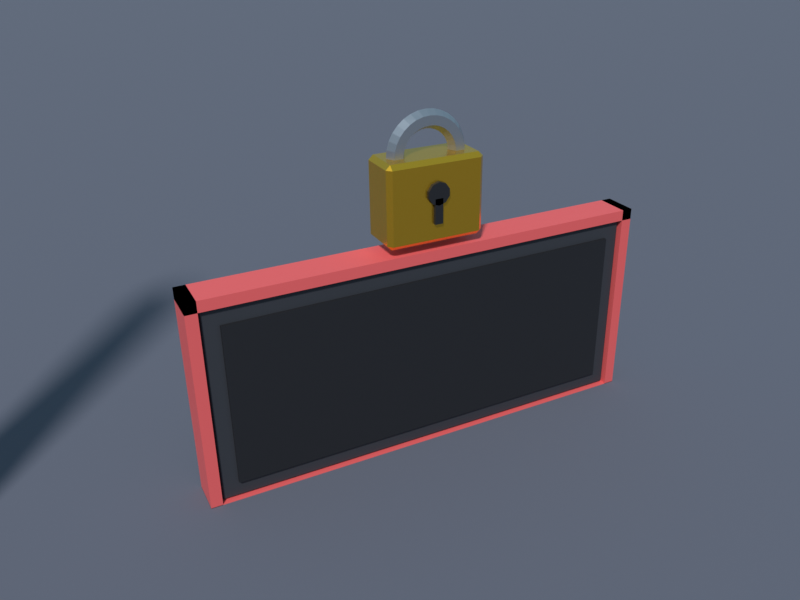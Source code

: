 # Source: Shared.blend  (saved by Blender 5.2.45; exported with 4.5.12 LTS)
import bpy
from mathutils import Matrix  # noqa: F401  (used for matrix-valued properties, if any)

bpy.ops.wm.read_factory_settings(use_empty=True)
scene = bpy.context.scene
scene.name = 'Scene'

# ---- collections
col_shared = bpy.data.collections.new('Shared'); scene.collection.children.link(col_shared)

# ---- materials (node trees are filled in below, after node groups)
mat_m__ground_009 = bpy.data.materials.new('M__Ground.009')
mat_m__ground_009.diffuse_color = (0.117, 0.1248, 0.162, 1.0)
mat_m_charcoal_009 = bpy.data.materials.new('M_Charcoal.009')
mat_m_charcoal_009.diffuse_color = (0.03434, 0.03689, 0.04519, 1.0)
mat_m_darkmetal_008 = bpy.data.materials.new('M_DarkMetal.008')
mat_m_darkmetal_008.diffuse_color = (0.06848, 0.07619, 0.09759, 1.0)
mat_m_accent_001 = bpy.data.materials.new('M_Accent.001')
mat_m_accent_001.diffuse_color = (0.807, 0.117, 0.117, 1.0)
mat_m_metal_007 = bpy.data.materials.new('M_Metal.007')
mat_m_metal_007.diffuse_color = (0.4125, 0.4452, 0.491, 1.0)
mat_m_black_008 = bpy.data.materials.new('M_Black.008')
mat_m_black_008.diffuse_color = (0.01298, 0.01298, 0.016, 1.0)
mat_m_gold_006 = bpy.data.materials.new('M_Gold.006')
mat_m_gold_006.diffuse_color = (0.9216, 0.5271, 0.04231, 1.0)

# ---- material node trees
mat_m__ground_009.use_nodes = True; mat_m__ground_009.node_tree.nodes.clear()
_N = mat_m__ground_009.node_tree.nodes; _L = mat_m__ground_009.node_tree.links
n0 = _N.new('ShaderNodeBsdfPrincipled'); n0.name = 'Principled BSDF'; n0.location = (-200, 100)
n0.inputs[0].default_value = (0.117, 0.1248, 0.162, 1.0)
n0.inputs[2].default_value = 0.95
n0.inputs[10].default_value = 0.005
n1 = _N.new('ShaderNodeOutputMaterial'); n1.name = 'Material Output'; n1.location = (200, 100)
_L.new(n0.outputs[0], n1.inputs[0])
n1.is_active_output = True
mat_m_charcoal_009.use_nodes = True; mat_m_charcoal_009.node_tree.nodes.clear()
_N = mat_m_charcoal_009.node_tree.nodes; _L = mat_m_charcoal_009.node_tree.links
n0 = _N.new('ShaderNodeBsdfPrincipled'); n0.name = 'Principled BSDF'; n0.location = (-200, 100)
n0.inputs[0].default_value = (0.03434, 0.03689, 0.04519, 1.0)
n0.inputs[2].default_value = 0.55
n0.inputs[10].default_value = 0.005
n1 = _N.new('ShaderNodeOutputMaterial'); n1.name = 'Material Output'; n1.location = (200, 100)
_L.new(n0.outputs[0], n1.inputs[0])
n1.is_active_output = True
mat_m_darkmetal_008.use_nodes = True; mat_m_darkmetal_008.node_tree.nodes.clear()
_N = mat_m_darkmetal_008.node_tree.nodes; _L = mat_m_darkmetal_008.node_tree.links
n0 = _N.new('ShaderNodeBsdfPrincipled'); n0.name = 'Principled BSDF'; n0.location = (-200, 100)
n0.inputs[0].default_value = (0.06848, 0.07619, 0.09759, 1.0)
n0.inputs[1].default_value = 0.7
n0.inputs[2].default_value = 0.4
n0.inputs[10].default_value = 0.005
n1 = _N.new('ShaderNodeOutputMaterial'); n1.name = 'Material Output'; n1.location = (200, 100)
_L.new(n0.outputs[0], n1.inputs[0])
n1.is_active_output = True
mat_m_accent_001.use_nodes = True; mat_m_accent_001.node_tree.nodes.clear()
_N = mat_m_accent_001.node_tree.nodes; _L = mat_m_accent_001.node_tree.links
n0 = _N.new('ShaderNodeBsdfPrincipled'); n0.name = 'Principled BSDF'; n0.location = (-200, 100)
n0.inputs[0].default_value = (0.807, 0.117, 0.117, 1.0)
n0.inputs[2].default_value = 0.55
n0.inputs[10].default_value = 0.005
n1 = _N.new('ShaderNodeOutputMaterial'); n1.name = 'Material Output'; n1.location = (200, 100)
_L.new(n0.outputs[0], n1.inputs[0])
n1.is_active_output = True
mat_m_metal_007.use_nodes = True; mat_m_metal_007.node_tree.nodes.clear()
_N = mat_m_metal_007.node_tree.nodes; _L = mat_m_metal_007.node_tree.links
n0 = _N.new('ShaderNodeBsdfPrincipled'); n0.name = 'Principled BSDF'; n0.location = (-200, 100)
n0.inputs[0].default_value = (0.4125, 0.4452, 0.491, 1.0)
n0.inputs[1].default_value = 0.8
n0.inputs[2].default_value = 0.35
n0.inputs[10].default_value = 0.005
n1 = _N.new('ShaderNodeOutputMaterial'); n1.name = 'Material Output'; n1.location = (200, 100)
_L.new(n0.outputs[0], n1.inputs[0])
n1.is_active_output = True
mat_m_black_008.use_nodes = True; mat_m_black_008.node_tree.nodes.clear()
_N = mat_m_black_008.node_tree.nodes; _L = mat_m_black_008.node_tree.links
n0 = _N.new('ShaderNodeBsdfPrincipled'); n0.name = 'Principled BSDF'; n0.location = (-200, 100)
n0.inputs[0].default_value = (0.01298, 0.01298, 0.016, 1.0)
n0.inputs[2].default_value = 0.55
n0.inputs[10].default_value = 0.005
n1 = _N.new('ShaderNodeOutputMaterial'); n1.name = 'Material Output'; n1.location = (200, 100)
_L.new(n0.outputs[0], n1.inputs[0])
n1.is_active_output = True
mat_m_gold_006.use_nodes = True; mat_m_gold_006.node_tree.nodes.clear()
_N = mat_m_gold_006.node_tree.nodes; _L = mat_m_gold_006.node_tree.links
n0 = _N.new('ShaderNodeBsdfPrincipled'); n0.name = 'Principled BSDF'; n0.location = (-200, 100)
n0.inputs[0].default_value = (0.9216, 0.5271, 0.04231, 1.0)
n0.inputs[1].default_value = 0.9
n0.inputs[2].default_value = 0.25
n0.inputs[10].default_value = 0.005
n1 = _N.new('ShaderNodeOutputMaterial'); n1.name = 'Material Output'; n1.location = (200, 100)
_L.new(n0.outputs[0], n1.inputs[0])
n1.is_active_output = True

# ---- world
world_world = bpy.data.worlds.new('World'); scene.world = world_world
world_world.use_nodes = True; world_world.node_tree.nodes.clear()
_N = world_world.node_tree.nodes; _L = world_world.node_tree.links
n0 = _N.new('ShaderNodeOutputWorld'); n0.name = 'World Output'; n0.location = (200, 100)
n1 = _N.new('ShaderNodeBackground'); n1.name = 'Background'; n1.location = (-200, 100)
n1.inputs[0].default_value = (0.402, 0.6724, 0.8714, 1.0)
n1.inputs[1].default_value = 0.55
_L.new(n1.outputs[0], n0.inputs[0])
n0.is_active_output = True
world_world.color = (0.05088, 0.05088, 0.05088)
world_world.sun_shadow_jitter_overblur = 0.0

# ---- cameras
cam_cam_009 = bpy.data.cameras.new('Cam.009')
cam_cam_009.clip_end = 5000.0
cam_cam_009.lens = 38.0
cam_cam_009.shift_x = -0.03372
cam_cam_009.shift_y = -0.01381

# ---- lights
light_sun_009 = bpy.data.lights.new('Sun.009', 'SUN')
light_sun_009.angle = 0.1047
light_sun_009.energy = 3.8

# ---- meshes
me_ground = bpy.data.meshes.new('Ground')
me_ground.from_pydata([(0.0, 4000.0, 0.0), (-261.6, 3991.0, 0.0), (-522.1, 3966.0, 0.0), (-780.4, 3923.0, 0.0), (-1035.0, 3864.0, 0.0), (-1286.0, 3788.0, 0.0), (-1531.0, 3696.0, 0.0), (-1769.0, 3587.0, 0.0), (-2000.0, 3464.0, 0.0), (-2222.0, 3326.0, 0.0), (-2435.0, 3173.0, 0.0), (-2637.0, 3007.0, 0.0), (-2828.0, 2828.0, 0.0), (-3007.0, 2637.0, 0.0), (-3173.0, 2435.0, 0.0), (-3326.0, 2222.0, 0.0), (-3464.0, 2000.0, 0.0), (-3587.0, 1769.0, 0.0), (-3696.0, 1531.0, 0.0), (-3788.0, 1286.0, 0.0), (-3864.0, 1035.0, 0.0), (-3923.0, 780.4, 0.0), (-3966.0, 522.1, 0.0), (-3991.0, 261.6, 0.0), (-4000.0, 0.0, 0.0), (-3991.0, -261.6, 0.0), (-3966.0, -522.1, 0.0), (-3923.0, -780.4, 0.0), (-3864.0, -1035.0, 0.0), (-3788.0, -1286.0, 0.0), (-3696.0, -1531.0, 0.0), (-3587.0, -1769.0, 0.0), (-3464.0, -2000.0, 0.0), (-3326.0, -2222.0, 0.0), (-3173.0, -2435.0, 0.0), (-3007.0, -2637.0, 0.0), (-2828.0, -2828.0, 0.0), (-2637.0, -3007.0, 0.0), (-2435.0, -3173.0, 0.0), (-2222.0, -3326.0, 0.0), (-2000.0, -3464.0, 0.0), (-1769.0, -3587.0, 0.0), (-1531.0, -3696.0, 0.0), (-1286.0, -3788.0, 0.0), (-1035.0, -3864.0, 0.0), (-780.4, -3923.0, 0.0), (-522.1, -3966.0, 0.0), (-261.6, -3991.0, 0.0), (0.0, -4000.0, 0.0), (261.6, -3991.0, 0.0), (522.1, -3966.0, 0.0), (780.4, -3923.0, 0.0), (1035.0, -3864.0, 0.0), (1286.0, -3788.0, 0.0), (1531.0, -3696.0, 0.0), (1769.0, -3587.0, 0.0), (2000.0, -3464.0, 0.0), (2222.0, -3326.0, 0.0), (2435.0, -3173.0, 0.0), (2637.0, -3007.0, 0.0), (2828.0, -2828.0, 0.0), (3007.0, -2637.0, 0.0), (3173.0, -2435.0, 0.0), (3326.0, -2222.0, 0.0), (3464.0, -2000.0, 0.0), (3587.0, -1769.0, 0.0), (3696.0, -1531.0, 0.0), (3788.0, -1286.0, 0.0), (3864.0, -1035.0, 0.0), (3923.0, -780.4, 0.0), (3966.0, -522.1, 0.0), (3991.0, -261.6, 0.0), (4000.0, 0.0, 0.0), (3991.0, 261.6, 0.0), (3966.0, 522.1, 0.0), (3923.0, 780.4, 0.0), (3864.0, 1035.0, 0.0), (3788.0, 1286.0, 0.0), (3696.0, 1531.0, 0.0), (3587.0, 1769.0, 0.0), (3464.0, 2000.0, 0.0), (3326.0, 2222.0, 0.0), (3173.0, 2435.0, 0.0), (3007.0, 2637.0, 0.0), (2828.0, 2828.0, 0.0), (2637.0, 3007.0, 0.0), (2435.0, 3173.0, 0.0), (2222.0, 3326.0, 0.0), (2000.0, 3464.0, 0.0), (1769.0, 3587.0, 0.0), (1531.0, 3696.0, 0.0), (1286.0, 3788.0, 0.0), (1035.0, 3864.0, 0.0), (780.4, 3923.0, 0.0), (522.1, 3966.0, 0.0), (261.6, 3991.0, 0.0)], [], [(0, 1, 2, 3, 4, 5, 6, 7, 8, 9, 10, 11, 12, 13, 14, 15, 16, 17, 18, 19, 20, 21, 22, 23, 24, 25, 26, 27, 28, 29, 30, 31, 32, 33, 34, 35, 36, 37, 38, 39, 40, 41, 42, 43, 44, 45, 46, 47, 48, 49, 50, 51, 52, 53, 54, 55, 56, 57, 58, 59, 60, 61, 62, 63, 64, 65, 66, 67, 68, 69, 70, 71, 72, 73, 74, 75, 76, 77, 78, 79, 80, 81, 82, 83, 84, 85, 86, 87, 88, 89, 90, 91, 92, 93, 94, 95)])
me_ground.materials.append(mat_m__ground_009)
me_ground.update()
me_borderpylon_charcoal = bpy.data.meshes.new('BorderPylon_Charcoal')
me_borderpylon_charcoal.from_pydata([(0.0, 0.0, 0.0), (3.2, 0.0, 0.0), (2.263, 2.263, 0.0), (1.959e-16, 3.2, 0.0), (-2.263, 2.263, 0.0), (-3.2, 3.919e-16, 0.0), (-2.263, -2.263, 0.0), (-5.878e-16, -3.2, 0.0), (2.263, -2.263, 0.0), (3.2, 0.0, 1.0), (2.263, 2.263, 1.0), (1.959e-16, 3.2, 1.0), (-2.263, 2.263, 1.0), (-3.2, 3.919e-16, 1.0), (-2.263, -2.263, 1.0), (-5.878e-16, -3.2, 1.0), (2.263, -2.263, 1.0), (2.4, 0.0, 1.6), (1.697, 1.697, 1.6), (1.47e-16, 2.4, 1.6), (-1.697, 1.697, 1.6), (-2.4, 2.939e-16, 1.6), (-1.697, -1.697, 1.6), (-4.409e-16, -2.4, 1.6), (1.697, -1.697, 1.6), (0.0, 0.0, 1.6)], [], [(0, 2, 1), (0, 3, 2), (0, 4, 3), (0, 5, 4), (0, 6, 5), (0, 7, 6), (0, 8, 7), (0, 1, 8), (1, 2, 10, 9), (2, 3, 11, 10), (3, 4, 12, 11), (4, 5, 13, 12), (5, 6, 14, 13), (6, 7, 15, 14), (7, 8, 16, 15), (8, 1, 9, 16), (9, 10, 18, 17), (10, 11, 19, 18), (11, 12, 20, 19), (12, 13, 21, 20), (13, 14, 22, 21), (14, 15, 23, 22), (15, 16, 24, 23), (16, 9, 17, 24), (18, 25, 17), (19, 25, 18), (20, 25, 19), (21, 25, 20), (22, 25, 21), (23, 25, 22), (24, 25, 23), (17, 25, 24)])
me_borderpylon_charcoal.materials.append(mat_m_charcoal_009)
me_borderpylon_charcoal.update()
me_borderpylon_darkmetal = bpy.data.meshes.new('BorderPylon_DarkMetal')
me_borderpylon_darkmetal.from_pydata([(0.0, 0.0, 1.6), (1.6, 0.0, 1.6), (1.131, 1.131, 1.6), (9.797e-17, 1.6, 1.6), (-1.131, 1.131, 1.6), (-1.6, 1.959e-16, 1.6), (-1.131, -1.131, 1.6), (-2.939e-16, -1.6, 1.6), (1.131, -1.131, 1.6), (1.2, 0.0, 26.0), (0.8485, 0.8485, 26.0), (7.348e-17, 1.2, 26.0), (-0.8485, 0.8485, 26.0), (-1.2, 1.47e-16, 26.0), (-0.8485, -0.8485, 26.0), (-2.204e-16, -1.2, 26.0), (0.8485, -0.8485, 26.0), (0.0, 0.0, 26.0)], [], [(0, 2, 1), (0, 3, 2), (0, 4, 3), (0, 5, 4), (0, 6, 5), (0, 7, 6), (0, 8, 7), (0, 1, 8), (1, 2, 10, 9), (2, 3, 11, 10), (3, 4, 12, 11), (4, 5, 13, 12), (5, 6, 14, 13), (6, 7, 15, 14), (7, 8, 16, 15), (8, 1, 9, 16), (10, 17, 9), (11, 17, 10), (12, 17, 11), (13, 17, 12), (14, 17, 13), (15, 17, 14), (16, 17, 15), (9, 17, 16)])
me_borderpylon_darkmetal.materials.append(mat_m_darkmetal_008)
me_borderpylon_darkmetal.update()
me_borderpylon_accent = bpy.data.meshes.new('BorderPylon_Accent')
me_borderpylon_accent.from_pydata([(1.153, 0.288, 3.0), (1.153, 0.288, 25.0), (1.019, 0.6113, 3.0), (1.019, 0.6113, 25.0), (1.476, 0.4219, 3.0), (1.476, 0.4219, 25.0), (1.342, 0.7453, 3.0), (1.342, 0.7453, 25.0), (-0.288, 1.153, 3.0), (-0.288, 1.153, 25.0), (-0.6113, 1.019, 3.0), (-0.6113, 1.019, 25.0), (-0.4219, 1.476, 3.0), (-0.4219, 1.476, 25.0), (-0.7453, 1.342, 3.0), (-0.7453, 1.342, 25.0), (-1.153, -0.288, 3.0), (-1.153, -0.288, 25.0), (-1.019, -0.6113, 3.0), (-1.019, -0.6113, 25.0), (-1.476, -0.4219, 3.0), (-1.476, -0.4219, 25.0), (-1.342, -0.7453, 3.0), (-1.342, -0.7453, 25.0), (0.288, -1.153, 3.0), (0.288, -1.153, 25.0), (0.6113, -1.019, 3.0), (0.6113, -1.019, 25.0), (0.4219, -1.476, 3.0), (0.4219, -1.476, 25.0), (0.7453, -1.342, 3.0), (0.7453, -1.342, 25.0), (0.0, 0.0, 26.0), (1.4, 0.0, 26.0), (0.9899, 0.9899, 26.0), (8.573e-17, 1.4, 26.0), (-0.9899, 0.9899, 26.0), (-1.4, 1.715e-16, 26.0), (-0.9899, -0.9899, 26.0), (-2.572e-16, -1.4, 26.0), (0.9899, -0.9899, 26.0), (0.0, 0.0, 29.0)], [], [(0, 1, 3, 2), (2, 3, 7, 6), (6, 7, 5, 4), (4, 5, 1, 0), (2, 6, 4, 0), (7, 3, 1, 5), (8, 9, 11, 10), (10, 11, 15, 14), (14, 15, 13, 12), (12, 13, 9, 8), (10, 14, 12, 8), (15, 11, 9, 13), (16, 17, 19, 18), (18, 19, 23, 22), (22, 23, 21, 20), (20, 21, 17, 16), (18, 22, 20, 16), (23, 19, 17, 21), (24, 25, 27, 26), (26, 27, 31, 30), (30, 31, 29, 28), (28, 29, 25, 24), (26, 30, 28, 24), (31, 27, 25, 29), (32, 34, 33), (32, 35, 34), (32, 36, 35), (32, 37, 36), (32, 38, 37), (32, 39, 38), (32, 40, 39), (32, 33, 40), (34, 41, 33), (35, 41, 34), (36, 41, 35), (37, 41, 36), (38, 41, 37), (39, 41, 38), (40, 41, 39), (33, 41, 40)])
me_borderpylon_accent.materials.append(mat_m_accent_001)
me_borderpylon_accent.update()
me_borderpylon_metal = bpy.data.meshes.new('BorderPylon_Metal')
me_borderpylon_metal.from_pydata([(1.1, 0.0, 4.0), (0.7778, 0.7778, 4.0), (6.736e-17, 1.1, 4.0), (-0.7778, 0.7778, 4.0), (-1.1, 1.347e-16, 4.0), (-0.7778, -0.7778, 4.0), (-2.021e-16, -1.1, 4.0), (0.7778, -0.7778, 4.0), (1.64, 0.0, 4.0), (1.16, 1.16, 4.0), (1.004e-16, 1.64, 4.0), (-1.16, 1.16, 4.0), (-1.64, 2.008e-16, 4.0), (-1.16, -1.16, 4.0), (-3.013e-16, -1.64, 4.0), (1.16, -1.16, 4.0), (1.64, 0.0, 4.6), (1.16, 1.16, 4.6), (1.004e-16, 1.64, 4.6), (-1.16, 1.16, 4.6), (-1.64, 2.008e-16, 4.6), (-1.16, -1.16, 4.6), (-3.013e-16, -1.64, 4.6), (1.16, -1.16, 4.6), (1.1, 0.0, 4.6), (0.7778, 0.7778, 4.6), (6.736e-17, 1.1, 4.6), (-0.7778, 0.7778, 4.6), (-1.1, 1.347e-16, 4.6), (-0.7778, -0.7778, 4.6), (-2.021e-16, -1.1, 4.6), (0.7778, -0.7778, 4.6), (1.1, 0.0, 4.0), (0.7778, 0.7778, 4.0), (6.736e-17, 1.1, 4.0), (-0.7778, 0.7778, 4.0), (-1.1, 1.347e-16, 4.0), (-0.7778, -0.7778, 4.0), (-2.021e-16, -1.1, 4.0), (0.7778, -0.7778, 4.0), (1.1, 0.0, 25.0), (0.7778, 0.7778, 25.0), (6.736e-17, 1.1, 25.0), (-0.7778, 0.7778, 25.0), (-1.1, 1.347e-16, 25.0), (-0.7778, -0.7778, 25.0), (-2.021e-16, -1.1, 25.0), (0.7778, -0.7778, 25.0), (1.325, 0.0, 25.0), (0.9369, 0.9369, 25.0), (8.113e-17, 1.325, 25.0), (-0.9369, 0.9369, 25.0), (-1.325, 1.623e-16, 25.0), (-0.9369, -0.9369, 25.0), (-2.434e-16, -1.325, 25.0), (0.9369, -0.9369, 25.0), (1.325, 0.0, 25.6), (0.9369, 0.9369, 25.6), (8.113e-17, 1.325, 25.6), (-0.9369, 0.9369, 25.6), (-1.325, 1.623e-16, 25.6), (-0.9369, -0.9369, 25.6), (-2.434e-16, -1.325, 25.6), (0.9369, -0.9369, 25.6), (1.1, 0.0, 25.6), (0.7778, 0.7778, 25.6), (6.736e-17, 1.1, 25.6), (-0.7778, 0.7778, 25.6), (-1.1, 1.347e-16, 25.6), (-0.7778, -0.7778, 25.6), (-2.021e-16, -1.1, 25.6), (0.7778, -0.7778, 25.6), (1.1, 0.0, 25.0), (0.7778, 0.7778, 25.0), (6.736e-17, 1.1, 25.0), (-0.7778, 0.7778, 25.0), (-1.1, 1.347e-16, 25.0), (-0.7778, -0.7778, 25.0), (-2.021e-16, -1.1, 25.0), (0.7778, -0.7778, 25.0)], [], [(0, 1, 9, 8), (1, 2, 10, 9), (2, 3, 11, 10), (3, 4, 12, 11), (4, 5, 13, 12), (5, 6, 14, 13), (6, 7, 15, 14), (7, 0, 8, 15), (8, 9, 17, 16), (9, 10, 18, 17), (10, 11, 19, 18), (11, 12, 20, 19), (12, 13, 21, 20), (13, 14, 22, 21), (14, 15, 23, 22), (15, 8, 16, 23), (16, 17, 25, 24), (17, 18, 26, 25), (18, 19, 27, 26), (19, 20, 28, 27), (20, 21, 29, 28), (21, 22, 30, 29), (22, 23, 31, 30), (23, 16, 24, 31), (24, 25, 33, 32), (25, 26, 34, 33), (26, 27, 35, 34), (27, 28, 36, 35), (28, 29, 37, 36), (29, 30, 38, 37), (30, 31, 39, 38), (31, 24, 32, 39), (40, 41, 49, 48), (41, 42, 50, 49), (42, 43, 51, 50), (43, 44, 52, 51), (44, 45, 53, 52), (45, 46, 54, 53), (46, 47, 55, 54), (47, 40, 48, 55), (48, 49, 57, 56), (49, 50, 58, 57), (50, 51, 59, 58), (51, 52, 60, 59), (52, 53, 61, 60), (53, 54, 62, 61), (54, 55, 63, 62), (55, 48, 56, 63), (56, 57, 65, 64), (57, 58, 66, 65), (58, 59, 67, 66), (59, 60, 68, 67), (60, 61, 69, 68), (61, 62, 70, 69), (62, 63, 71, 70), (63, 56, 64, 71), (64, 65, 73, 72), (65, 66, 74, 73), (66, 67, 75, 74), (67, 68, 76, 75), (68, 69, 77, 76), (69, 70, 78, 77), (70, 71, 79, 78), (71, 64, 72, 79)])
me_borderpylon_metal.materials.append(mat_m_metal_007)
me_borderpylon_metal.update()
me_priceplaque_charcoal = bpy.data.meshes.new('PricePlaque_Charcoal')
me_priceplaque_charcoal.from_pydata([(-9.88, -0.405, 0.0), (-9.88, -0.525, 0.12), (-10.0, -0.405, 0.12), (-9.88, -0.525, 8.88), (-9.88, -0.405, 9.0), (-10.0, -0.405, 8.88), (-9.88, 0.555, 0.0), (-10.0, 0.555, 0.12), (-9.88, 0.675, 0.12), (-9.88, 0.555, 9.0), (-9.88, 0.675, 8.88), (-10.0, 0.555, 8.88), (9.88, -0.405, 0.0), (10.0, -0.405, 0.12), (9.88, -0.525, 0.12), (9.88, -0.405, 9.0), (9.88, -0.525, 8.88), (10.0, -0.405, 8.88), (9.88, 0.555, 0.0), (9.88, 0.675, 0.12), (10.0, 0.555, 0.12), (9.88, 0.555, 9.0), (10.0, 0.555, 8.88), (9.88, 0.675, 8.88)], [], [(0, 1, 2), (3, 4, 5), (6, 7, 8), (9, 10, 11), (12, 13, 14), (15, 16, 17), (18, 19, 20), (21, 22, 23), (6, 0, 2, 7), (1, 3, 5, 2), (4, 9, 11, 5), (10, 8, 7, 11), (18, 6, 8, 19), (9, 21, 23, 10), (22, 20, 19, 23), (12, 18, 20, 13), (21, 15, 17, 22), (16, 14, 13, 17), (0, 12, 14, 1), (15, 4, 3, 16), (6, 18, 12, 0), (2, 5, 11, 7), (14, 16, 3, 1), (21, 9, 4, 15), (8, 10, 23, 19), (20, 22, 17, 13)])
me_priceplaque_charcoal.materials.append(mat_m_charcoal_009)
me_priceplaque_charcoal.update()
me_priceplaque_accent = bpy.data.meshes.new('PricePlaque_Accent')
me_priceplaque_accent.from_pydata([(-10.5, -0.725, -0.5), (-10.5, -0.725, 0.0), (-10.5, 0.875, -0.5), (-10.5, 0.875, 0.0), (10.5, -0.725, -0.5), (10.5, -0.725, 0.0), (10.5, 0.875, -0.5), (10.5, 0.875, 0.0), (-10.5, -0.725, 9.0), (-10.5, -0.725, 9.5), (-10.5, 0.875, 9.0), (-10.5, 0.875, 9.5), (10.5, -0.725, 9.0), (10.5, -0.725, 9.5), (10.5, 0.875, 9.0), (10.5, 0.875, 9.5), (-10.5, -0.725, -0.5), (-10.5, -0.725, 9.5), (-10.5, 0.875, -0.5), (-10.5, 0.875, 9.5), (-10.0, -0.725, -0.5), (-10.0, -0.725, 9.5), (-10.0, 0.875, -0.5), (-10.0, 0.875, 9.5), (10.0, -0.725, -0.5), (10.0, -0.725, 9.5), (10.0, 0.875, -0.5), (10.0, 0.875, 9.5), (10.5, -0.725, -0.5), (10.5, -0.725, 9.5), (10.5, 0.875, -0.5), (10.5, 0.875, 9.5)], [], [(0, 1, 3, 2), (2, 3, 7, 6), (6, 7, 5, 4), (4, 5, 1, 0), (2, 6, 4, 0), (7, 3, 1, 5), (8, 9, 11, 10), (10, 11, 15, 14), (14, 15, 13, 12), (12, 13, 9, 8), (10, 14, 12, 8), (15, 11, 9, 13), (16, 17, 19, 18), (18, 19, 23, 22), (22, 23, 21, 20), (20, 21, 17, 16), (18, 22, 20, 16), (23, 19, 17, 21), (24, 25, 27, 26), (26, 27, 31, 30), (30, 31, 29, 28), (28, 29, 25, 24), (26, 30, 28, 24), (31, 27, 25, 29)])
me_priceplaque_accent.materials.append(mat_m_accent_001)
me_priceplaque_accent.update()
me_priceplaque_black = bpy.data.meshes.new('PricePlaque_Black')
me_priceplaque_black.from_pydata([(-9.2, -0.675, 0.8), (-9.2, -0.675, 8.2), (-9.2, -0.525, 0.8), (-9.2, -0.525, 8.2), (9.2, -0.675, 0.8), (9.2, -0.675, 8.2), (9.2, -0.525, 0.8), (9.2, -0.525, 8.2), (-0.18, -1.075, 11.9), (-0.18, -1.075, 10.8), (0.0, -0.925, 12.6), (0.0, -1.075, 12.6), (0.2939, -0.925, 12.5), (0.2939, -1.075, 12.5), (0.4755, -0.925, 12.25), (0.4755, -1.075, 12.25), (0.4755, -0.925, 11.95), (0.4755, -1.075, 11.95), (0.2939, -0.925, 11.7), (0.2939, -1.075, 11.7), (0.0, -0.925, 11.6), (0.0, -1.075, 11.6), (-0.2939, -0.925, 11.7), (-0.2939, -1.075, 11.7), (-0.4755, -0.925, 11.95), (-0.4755, -1.075, 11.95), (-0.4755, -0.925, 12.25), (-0.4755, -1.075, 12.25), (-0.2939, -0.925, 12.5), (-0.2939, -1.075, 12.5), (-0.18, -0.925, 10.8), (-0.18, -0.925, 11.9), (0.18, -1.075, 10.8), (0.18, -1.075, 11.9), (0.18, -0.925, 10.8), (0.18, -0.925, 11.9)], [], [(0, 1, 3, 2), (2, 3, 7, 6), (6, 7, 5, 4), (4, 5, 1, 0), (2, 6, 4, 0), (7, 3, 1, 5), (10, 11, 13, 12), (12, 13, 15, 14), (14, 15, 17, 16), (35, 31, 8, 33), (16, 17, 19, 18), (30, 34, 32, 9), (18, 19, 21, 20), (32, 33, 8, 9), (20, 21, 23, 22), (34, 35, 33, 32), (22, 23, 25, 24), (30, 31, 35, 34), (24, 25, 27, 26), (13, 11, 29, 27, 25, 23, 21, 19, 17, 15), (9, 8, 31, 30), (26, 27, 29, 28), (28, 29, 11, 10), (10, 12, 14, 16, 18, 20, 22, 24, 26, 28)])
me_priceplaque_black.materials.append(mat_m_black_008)
me_priceplaque_black.update()
me_priceplaque_gold = bpy.data.meshes.new('PricePlaque_Gold')
me_priceplaque_gold.from_pydata([(-2.0, -0.725, 9.9), (-2.0, -0.925, 10.1), (-2.2, -0.725, 10.1), (-2.0, -0.925, 13.3), (-2.0, -0.725, 13.5), (-2.2, -0.725, 13.3), (-2.0, 0.875, 9.9), (-2.2, 0.875, 10.1), (-2.0, 1.075, 10.1), (-2.0, 0.875, 13.5), (-2.0, 1.075, 13.3), (-2.2, 0.875, 13.3), (2.0, -0.725, 9.9), (2.2, -0.725, 10.1), (2.0, -0.925, 10.1), (2.0, -0.725, 13.5), (2.0, -0.925, 13.3), (2.2, -0.725, 13.3), (2.0, 0.875, 9.9), (2.0, 1.075, 10.1), (2.2, 0.875, 10.1), (2.0, 0.875, 13.5), (2.2, 0.875, 13.3), (2.0, 1.075, 13.3)], [], [(0, 1, 2), (3, 4, 5), (6, 7, 8), (9, 10, 11), (12, 13, 14), (15, 16, 17), (18, 19, 20), (21, 22, 23), (6, 0, 2, 7), (1, 3, 5, 2), (4, 9, 11, 5), (10, 8, 7, 11), (18, 6, 8, 19), (9, 21, 23, 10), (22, 20, 19, 23), (12, 18, 20, 13), (21, 15, 17, 22), (16, 14, 13, 17), (0, 12, 14, 1), (15, 4, 3, 16), (6, 18, 12, 0), (2, 5, 11, 7), (14, 16, 3, 1), (21, 9, 4, 15), (8, 10, 23, 19), (20, 22, 17, 13)])
me_priceplaque_gold.materials.append(mat_m_gold_006)
me_priceplaque_gold.update()
me_priceplaque_metal = bpy.data.meshes.new('PricePlaque_Metal')
me_priceplaque_metal.from_pydata([(1.8, 0.075, 13.5), (1.6, 0.4214, 13.5), (1.2, 0.4214, 13.5), (1.0, 0.075, 13.5), (1.2, -0.2714, 13.5), (1.6, -0.2714, 13.5), (1.765, 0.075, 13.85), (1.569, 0.4214, 13.81), (1.177, 0.4214, 13.73), (0.9808, 0.075, 13.7), (1.177, -0.2714, 13.73), (1.569, -0.2714, 13.81), (1.663, 0.075, 14.19), (1.478, 0.4214, 14.11), (1.109, 0.4214, 13.96), (0.9239, 0.075, 13.88), (1.109, -0.2714, 13.96), (1.478, -0.2714, 14.11), (1.497, 0.075, 14.5), (1.33, 0.4214, 14.39), (0.9978, 0.4214, 14.17), (0.8315, 0.075, 14.06), (0.9978, -0.2714, 14.17), (1.33, -0.2714, 14.39), (1.273, 0.075, 14.77), (1.131, 0.4214, 14.63), (0.8485, 0.4214, 14.35), (0.7071, 0.075, 14.21), (0.8485, -0.2714, 14.35), (1.131, -0.2714, 14.63), (1.0, 0.075, 15.0), (0.8889, 0.4214, 14.83), (0.6667, 0.4214, 14.5), (0.5556, 0.075, 14.33), (0.6667, -0.2714, 14.5), (0.8889, -0.2714, 14.83), (0.6888, 0.075, 15.16), (0.6123, 0.4214, 14.98), (0.4592, 0.4214, 14.61), (0.3827, 0.075, 14.42), (0.4592, -0.2714, 14.61), (0.6123, -0.2714, 14.98), (0.3512, 0.075, 15.27), (0.3121, 0.4214, 15.07), (0.2341, 0.4214, 14.68), (0.1951, 0.075, 14.48), (0.2341, -0.2714, 14.68), (0.3121, -0.2714, 15.07), (1.102e-16, 0.075, 15.3), (9.797e-17, 0.4214, 15.1), (7.348e-17, 0.4214, 14.7), (6.123e-17, 0.075, 14.5), (7.348e-17, -0.2714, 14.7), (9.797e-17, -0.2714, 15.1), (-0.3512, 0.075, 15.27), (-0.3121, 0.4214, 15.07), (-0.2341, 0.4214, 14.68), (-0.1951, 0.075, 14.48), (-0.2341, -0.2714, 14.68), (-0.3121, -0.2714, 15.07), (-0.6888, 0.075, 15.16), (-0.6123, 0.4214, 14.98), (-0.4592, 0.4214, 14.61), (-0.3827, 0.075, 14.42), (-0.4592, -0.2714, 14.61), (-0.6123, -0.2714, 14.98), (-1.0, 0.075, 15.0), (-0.8889, 0.4214, 14.83), (-0.6667, 0.4214, 14.5), (-0.5556, 0.075, 14.33), (-0.6667, -0.2714, 14.5), (-0.8889, -0.2714, 14.83), (-1.273, 0.075, 14.77), (-1.131, 0.4214, 14.63), (-0.8485, 0.4214, 14.35), (-0.7071, 0.075, 14.21), (-0.8485, -0.2714, 14.35), (-1.131, -0.2714, 14.63), (-1.497, 0.075, 14.5), (-1.33, 0.4214, 14.39), (-0.9978, 0.4214, 14.17), (-0.8315, 0.075, 14.06), (-0.9978, -0.2714, 14.17), (-1.33, -0.2714, 14.39), (-1.663, 0.075, 14.19), (-1.478, 0.4214, 14.11), (-1.109, 0.4214, 13.96), (-0.9239, 0.075, 13.88), (-1.109, -0.2714, 13.96), (-1.478, -0.2714, 14.11), (-1.765, 0.075, 13.85), (-1.569, 0.4214, 13.81), (-1.177, 0.4214, 13.73), (-0.9808, 0.075, 13.7), (-1.177, -0.2714, 13.73), (-1.569, -0.2714, 13.81), (-1.8, 0.075, 13.5), (-1.6, 0.4214, 13.5), (-1.2, 0.4214, 13.5), (-1.0, 0.075, 13.5), (-1.2, -0.2714, 13.5), (-1.6, -0.2714, 13.5)], [], [(0, 1, 7, 6), (1, 2, 8, 7), (2, 3, 9, 8), (3, 4, 10, 9), (4, 5, 11, 10), (5, 0, 6, 11), (6, 7, 13, 12), (7, 8, 14, 13), (8, 9, 15, 14), (9, 10, 16, 15), (10, 11, 17, 16), (11, 6, 12, 17), (12, 13, 19, 18), (13, 14, 20, 19), (14, 15, 21, 20), (15, 16, 22, 21), (16, 17, 23, 22), (17, 12, 18, 23), (18, 19, 25, 24), (19, 20, 26, 25), (20, 21, 27, 26), (21, 22, 28, 27), (22, 23, 29, 28), (23, 18, 24, 29), (24, 25, 31, 30), (25, 26, 32, 31), (26, 27, 33, 32), (27, 28, 34, 33), (28, 29, 35, 34), (29, 24, 30, 35), (30, 31, 37, 36), (31, 32, 38, 37), (32, 33, 39, 38), (33, 34, 40, 39), (34, 35, 41, 40), (35, 30, 36, 41), (36, 37, 43, 42), (37, 38, 44, 43), (38, 39, 45, 44), (39, 40, 46, 45), (40, 41, 47, 46), (41, 36, 42, 47), (42, 43, 49, 48), (43, 44, 50, 49), (44, 45, 51, 50), (45, 46, 52, 51), (46, 47, 53, 52), (47, 42, 48, 53), (48, 49, 55, 54), (49, 50, 56, 55), (50, 51, 57, 56), (51, 52, 58, 57), (52, 53, 59, 58), (53, 48, 54, 59), (54, 55, 61, 60), (55, 56, 62, 61), (56, 57, 63, 62), (57, 58, 64, 63), (58, 59, 65, 64), (59, 54, 60, 65), (60, 61, 67, 66), (61, 62, 68, 67), (62, 63, 69, 68), (63, 64, 70, 69), (64, 65, 71, 70), (65, 60, 66, 71), (66, 67, 73, 72), (67, 68, 74, 73), (68, 69, 75, 74), (69, 70, 76, 75), (70, 71, 77, 76), (71, 66, 72, 77), (72, 73, 79, 78), (73, 74, 80, 79), (74, 75, 81, 80), (75, 76, 82, 81), (76, 77, 83, 82), (77, 72, 78, 83), (78, 79, 85, 84), (79, 80, 86, 85), (80, 81, 87, 86), (81, 82, 88, 87), (82, 83, 89, 88), (83, 78, 84, 89), (84, 85, 91, 90), (85, 86, 92, 91), (86, 87, 93, 92), (87, 88, 94, 93), (88, 89, 95, 94), (89, 84, 90, 95), (90, 91, 97, 96), (91, 92, 98, 97), (92, 93, 99, 98), (93, 94, 100, 99), (94, 95, 101, 100), (95, 90, 96, 101), (5, 4, 3, 2, 1, 0), (96, 97, 98, 99, 100, 101)])
me_priceplaque_metal.materials.append(mat_m_metal_007)
me_priceplaque_metal.update()

# ---- objects
ob_sun = bpy.data.objects.new('Sun', light_sun_009)
ob_ground = bpy.data.objects.new('Ground', me_ground)
ob_cam = bpy.data.objects.new('Cam', cam_cam_009)
ob_borderpylon = bpy.data.objects.new('BorderPylon', None)
ob_borderpylon_charcoal = bpy.data.objects.new('BorderPylon_Charcoal', me_borderpylon_charcoal)
ob_borderpylon_darkmetal = bpy.data.objects.new('BorderPylon_DarkMetal', me_borderpylon_darkmetal)
ob_borderpylon_accent = bpy.data.objects.new('BorderPylon_Accent', me_borderpylon_accent)
ob_borderpylon_metal = bpy.data.objects.new('BorderPylon_Metal', me_borderpylon_metal)
ob_priceplaque = bpy.data.objects.new('PricePlaque', None)
ob_priceplaque_charcoal = bpy.data.objects.new('PricePlaque_Charcoal', me_priceplaque_charcoal)
ob_priceplaque_accent = bpy.data.objects.new('PricePlaque_Accent', me_priceplaque_accent)
ob_priceplaque_black = bpy.data.objects.new('PricePlaque_Black', me_priceplaque_black)
ob_priceplaque_gold = bpy.data.objects.new('PricePlaque_Gold', me_priceplaque_gold)
ob_priceplaque_metal = bpy.data.objects.new('PricePlaque_Metal', me_priceplaque_metal)

# ---- transforms, parenting, visibility, modifiers, constraints
ob_sun.location = (0.0, 0.0, 0.0)
ob_sun.rotation_euler = (0.7679, 0.0, -0.6632)
ob_ground.location = (0.0, 0.0, -0.02)
ob_cam.location = (-7.304, -29.16, 23.51)
ob_cam.rotation_euler = (1.117, 2.388e-08, -0.4887)
ob_borderpylon.location = (-15.5, 0.0, 0.0)
ob_borderpylon.empty_display_size = 2.0
ob_borderpylon_charcoal.parent = ob_borderpylon
ob_borderpylon_charcoal.location = (0.0, 0.0, 0.0)
ob_borderpylon_darkmetal.parent = ob_borderpylon
ob_borderpylon_darkmetal.location = (0.0, 0.0, 0.0)
ob_borderpylon_accent.parent = ob_borderpylon
ob_borderpylon_accent.location = (0.0, 0.0, 0.0)
ob_borderpylon_metal.parent = ob_borderpylon
ob_borderpylon_metal.location = (0.0, 0.0, 0.0)
ob_priceplaque.location = (8.2, 0.0, 0.0)
ob_priceplaque.empty_display_size = 2.0
ob_priceplaque_charcoal.parent = ob_priceplaque
ob_priceplaque_charcoal.location = (0.0, 0.0, 0.0)
ob_priceplaque_accent.parent = ob_priceplaque
ob_priceplaque_accent.location = (0.0, 0.0, 0.0)
ob_priceplaque_black.parent = ob_priceplaque
ob_priceplaque_black.location = (0.0, 0.0, 0.0)
ob_priceplaque_gold.parent = ob_priceplaque
ob_priceplaque_gold.location = (0.0, 0.0, 0.0)
ob_priceplaque_metal.parent = ob_priceplaque
ob_priceplaque_metal.location = (0.0, 0.0, 0.0)

# ---- collection membership
scene.collection.objects.link(ob_sun)
scene.collection.objects.link(ob_ground)
scene.collection.objects.link(ob_cam)
col_shared.objects.link(ob_borderpylon)
col_shared.objects.link(ob_borderpylon_charcoal)
col_shared.objects.link(ob_borderpylon_darkmetal)
col_shared.objects.link(ob_borderpylon_accent)
col_shared.objects.link(ob_borderpylon_metal)
col_shared.objects.link(ob_priceplaque)
col_shared.objects.link(ob_priceplaque_charcoal)
col_shared.objects.link(ob_priceplaque_accent)
col_shared.objects.link(ob_priceplaque_black)
col_shared.objects.link(ob_priceplaque_gold)
col_shared.objects.link(ob_priceplaque_metal)

# ---- scene / render settings (as saved in the file)
scene.camera = ob_cam
scene.frame_start = 1; scene.frame_end = 250; scene.frame_set(1)
scene.render.engine = 'CYCLES'
scene.render.resolution_x = 1200
scene.render.resolution_y = 900
scene.render.bake_bias = 0.0
scene.render.bake_samples = 0
scene.render.compositor_device = 'GPU'
scene.cycles.samples = 48
scene.cycles.max_bounces = 4
scene.cycles.transparent_max_bounces = 6
scene.eevee.use_volume_custom_range = False
scene.eevee.fast_gi_thickness_near = 0.1
scene.eevee.fast_gi_thickness_far = 0.0
scene.eevee.ray_tracing_options.screen_trace_thickness = 0.1
scene.view_settings.view_transform = 'Standard'
scene.view_settings.exposure = -0.35
bpy.context.view_layer.update()
